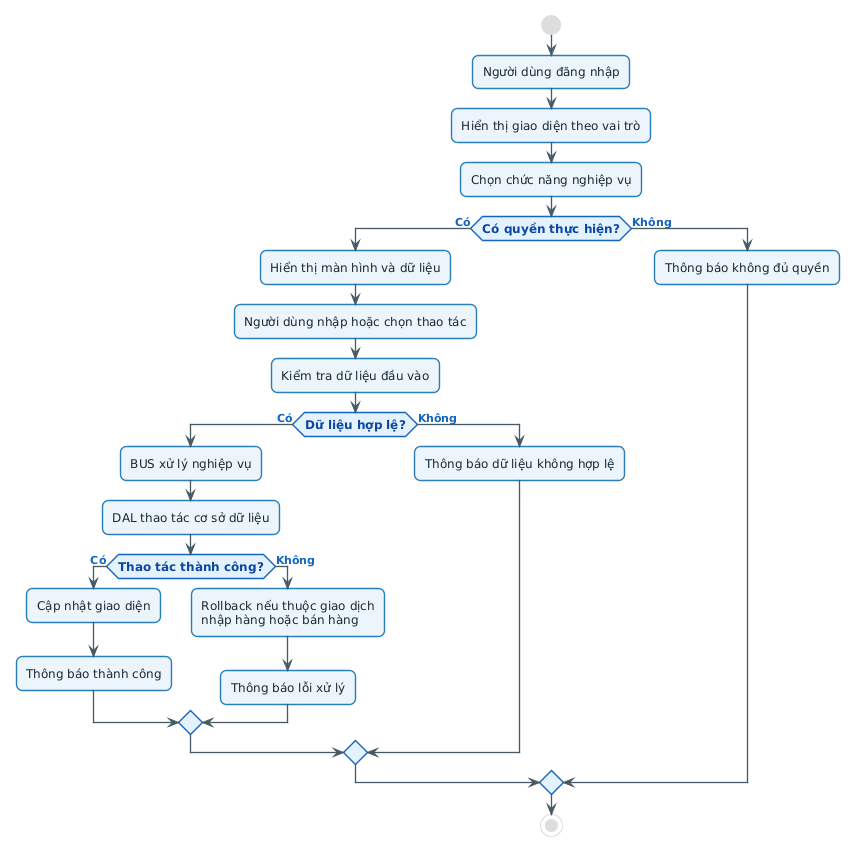

The diagram above was rendered by PlantUML. Its source (embedded in the PNG):
@startuml
skinparam backgroundColor #FFFFFF
skinparam shadowing false
skinparam roundcorner 12
skinparam defaultFontName "Segoe UI"
skinparam defaultFontSize 12

skinparam Activity {
  BackgroundColor #EBF5FB
  BorderColor #2980B9
  BorderThickness 1.4
  FontColor #1B2631
  FontSize 12
}

skinparam ActivityDiamond {
  BackgroundColor #E3F2FD
  BorderColor #1565C0
  BorderThickness 1.5
  FontColor #0D47A1
  FontStyle bold
}

skinparam Arrow {
  Color #455A64
  Thickness 1.3
  FontColor #1565C0
  FontSize 11
  FontStyle bold
}

skinparam StartColor #1565C0
skinparam EndColor #1565C0

start
:Người dùng đăng nhập;
:Hiển thị giao diện theo vai trò;
:Chọn chức năng nghiệp vụ;

if (Có quyền thực hiện?) then (Có)
  :Hiển thị màn hình và dữ liệu;
  :Người dùng nhập hoặc chọn thao tác;
  :Kiểm tra dữ liệu đầu vào;

  if (Dữ liệu hợp lệ?) then (Có)
    :BUS xử lý nghiệp vụ;
    :DAL thao tác cơ sở dữ liệu;

    if (Thao tác thành công?) then (Có)
      :Cập nhật giao diện;
      :Thông báo thành công;
    else (Không)
      :Rollback nếu thuộc giao dịch\nnhập hàng hoặc bán hàng;
      :Thông báo lỗi xử lý;
    endif
  else (Không)
    :Thông báo dữ liệu không hợp lệ;
  endif
else (Không)
  :Thông báo không đủ quyền;
endif

stop
@enduml